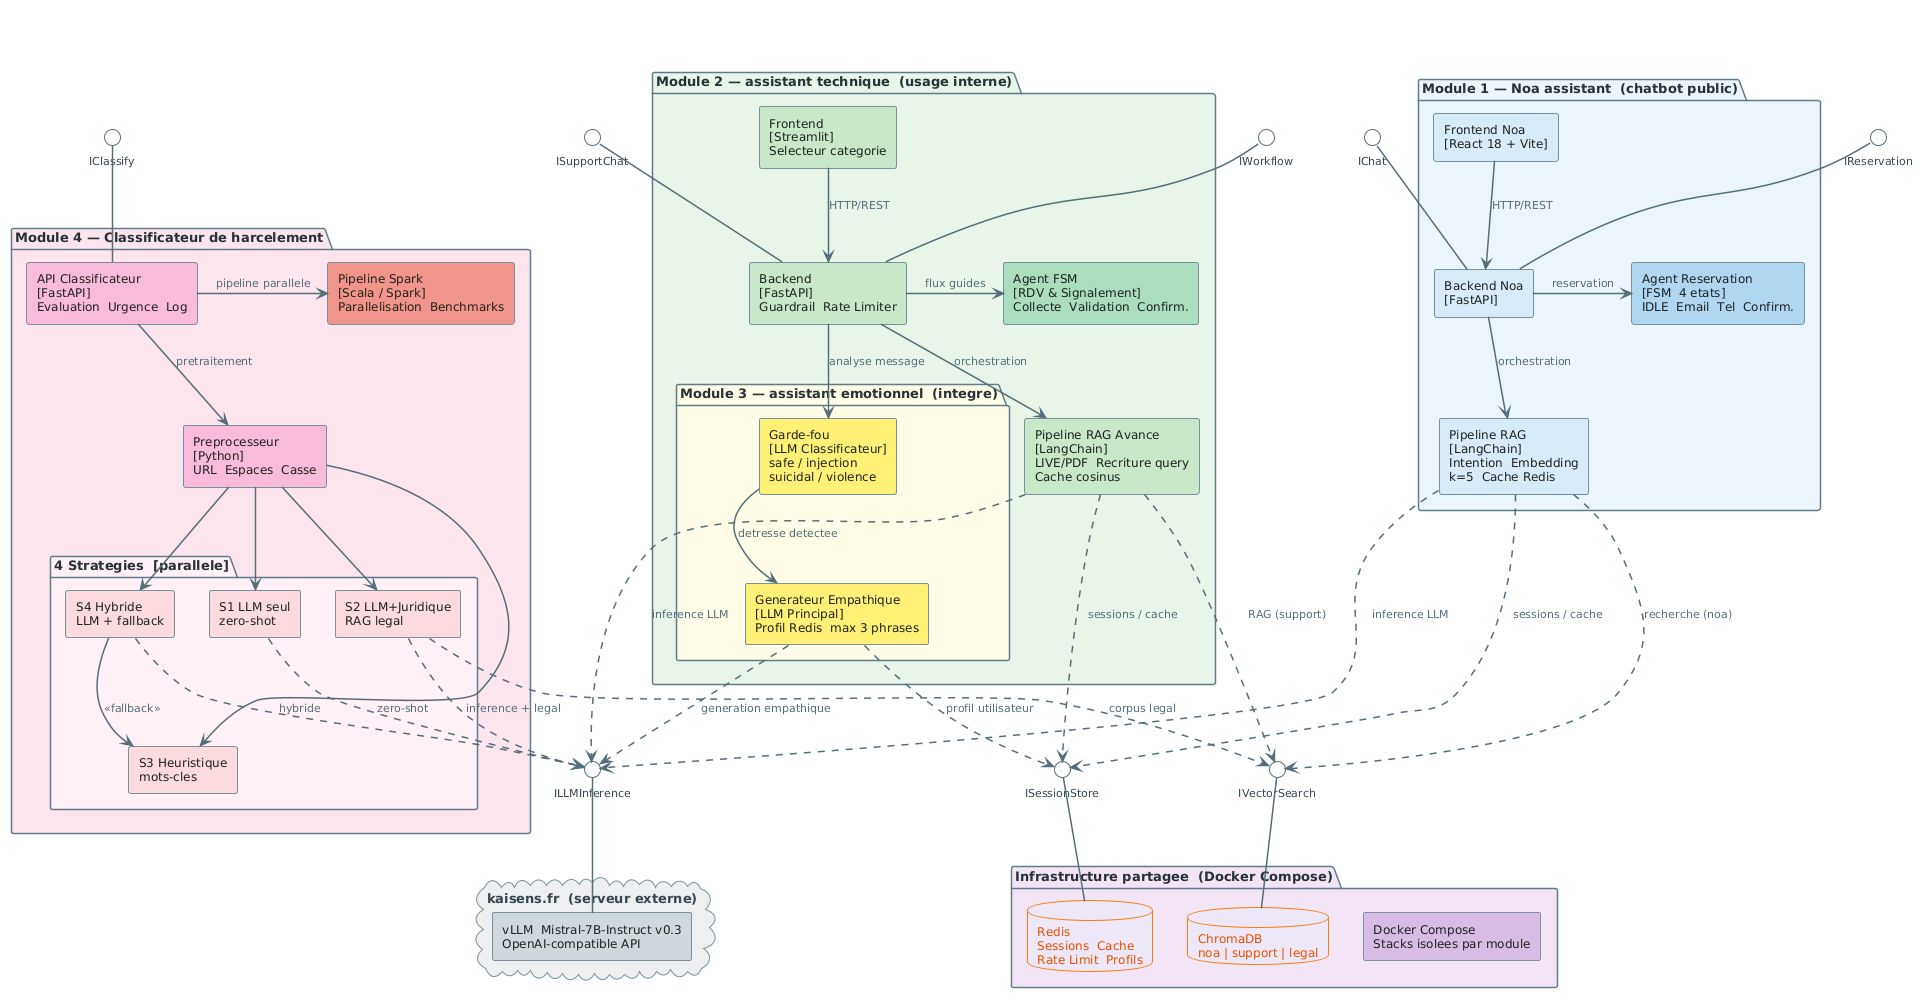

The diagram above was rendered by PlantUML. Its source (embedded in the PNG):
@startuml
!theme plain
skinparam defaultFontName Arial
skinparam defaultFontSize 13
skinparam componentStyle rectangle
skinparam shadowing false

skinparam package {
  BackgroundColor White
  BorderColor     #607D8B
  BorderThickness 1.5
  FontStyle       bold
  FontSize        13
  FontColor       #263238
}
skinparam component {
  BackgroundColor #FAFAFA
  BorderColor     #78909C
  BorderThickness 1
  FontColor       #212121
  FontSize        12
}
skinparam interface {
  BackgroundColor White
  BorderColor     #546E7A
  FontSize        11
  FontColor       #37474F
}
skinparam database {
  BackgroundColor #FFF8E1
  BorderColor     #F57F17
  FontColor       #E65100
  FontSize        12
}
skinparam cloud {
  BackgroundColor #ECEFF1
  BorderColor     #78909C
  FontColor       #37474F
}
skinparam arrow {
  Color     #546E7A
  Thickness 1.5
  FontSize  11
  FontColor #546E7A
}


' ── Interfaces provided ─────────────────────────────────────────
interface "IChat" as I_noa_chat
interface "IReservation" as I_noa_res
interface "ISupportChat" as I_sup_chat
interface "IWorkflow" as I_sup_wf
interface "IClassify" as I_classify
interface "ILLMInference" as I_llm
interface "IVectorSearch" as I_vec
interface "ISessionStore" as I_sess

' ════════════════════════════════════════════════
' MODULE 1 — NOA
' ════════════════════════════════════════════════
package "Module 1 — Noa assistant  (chatbot public)" #EBF4FB {
  component "Frontend Noa\n[React 18 + Vite]" as FE_Noa #D6EAF8
  component "Backend Noa\n[FastAPI]" as BE_Noa #D6EAF8
  component "Pipeline RAG\n[LangChain]\nIntention  Embedding\nk=5  Cache Redis" as LC_Noa #D6EAF8
  component "Agent Reservation\n[FSM  4 etats]\nIDLE  Email  Tel  Confirm." as FSM_Noa #AED6F1

  FE_Noa -down-> BE_Noa : HTTP/REST
  BE_Noa -down-> LC_Noa : orchestration
  BE_Noa -right-> FSM_Noa : reservation
}
BE_Noa -up- I_noa_chat
BE_Noa -up- I_noa_res

' ════════════════════════════════════════════════
' MODULE 2 — ASSISTANT TECHNIQUE
' ════════════════════════════════════════════════
package "Module 2 — assistant technique  (usage interne)" #E8F5E9 {
  component "Frontend\n[Streamlit]\nSelecteur categorie" as FE_Sup #C8E6C9
  component "Backend\n[FastAPI]\nGuardrail  Rate Limiter" as BE_Sup #C8E6C9
  component "Pipeline RAG Avance\n[LangChain]\nLIVE/PDF  Recriture query\nCache cosinus" as LC_Sup #C8E6C9
  component "Agent FSM\n[RDV & Signalement]\nCollecte  Validation  Confirm." as FSM_Sup #A9DFBF

  package "Module 3 — assistant emotionnel  (integre)" #FFFDE7 {
    component "Garde-fou\n[LLM Classificateur]\nsafe / injection\nsuicidal / violence" as GF_Emo #FFF176
    component "Generateur Empathique\n[LLM Principal]\nProfil Redis  max 3 phrases" as Gen_Emo #FFF176
  }

  FE_Sup -down-> BE_Sup   : HTTP/REST
  BE_Sup -down-> LC_Sup   : orchestration
  BE_Sup -right-> FSM_Sup : flux guides
  BE_Sup -down-> GF_Emo   : analyse message
  GF_Emo -down-> Gen_Emo  : detresse detectee
}
BE_Sup -up- I_sup_chat
BE_Sup -up- I_sup_wf

' ════════════════════════════════════════════════
' MODULE 4 — CLASSIFICATEUR
' ════════════════════════════════════════════════
package "Module 4 — Classificateur de harcelement" #FCE4EC {
  component "API Classificateur\n[FastAPI]\nEvaluation  Urgence  Log" as API_Cls #F8BBD9
  component "Preprocesseur\n[Python]\nURL  Espaces  Casse" as Prep #F8BBD9

  package "4 Strategies  [parallele]" #FFF0F5 {
    component "S1 LLM seul\nzero-shot" as S1 #FADADD
    component "S2 LLM+Juridique\nRAG legal" as S2 #FADADD
    component "S3 Heuristique\nmots-cles" as S3 #FADADD
    component "S4 Hybride\nLLM + fallback" as S4 #FADADD
  }

  component "Pipeline Spark\n[Scala / Spark]\nParallelisation  Benchmarks" as Spark #F1948A

  API_Cls -down-> Prep  : pretraitement
  Prep -down-> S1
  Prep -down-> S2
  Prep -down-> S3
  Prep -down-> S4
  S4 --> S3 : <<fallback>>
  API_Cls -right-> Spark : pipeline parallele
}
API_Cls -up- I_classify

' ════════════════════════════════════════════════
' INFRASTRUCTURE PARTAGEE
' ════════════════════════════════════════════════
package "Infrastructure partagee  (Docker Compose)" #F3E5F5 {
  database "Redis\nSessions  Cache\nRate Limit  Profils" as Redis #EDE7F6
  database "ChromaDB\nnoa | support | legal" as Chroma #EDE7F6
  component "Docker Compose\nStacks isolees par module" as Docker #D7BDE2

  Redis -[hidden]right- Chroma
  Chroma -[hidden]right- Docker
}
Redis -up- I_sess
Chroma -up- I_vec

' ════════════════════════════════════════════════
' LLM EXTERNE
' ════════════════════════════════════════════════
cloud "kaisens.fr  (serveur externe)" #ECEFF1 {
  component "vLLM  Mistral-7B-Instruct v0.3\nOpenAI-compatible API" as LLM_Srv #CFD8DC
}
LLM_Srv -up- I_llm

' ════════════════════════════════════════════════
' DEPENDANCES  MODULE 1 -> INFRA
' ════════════════════════════════════════════════
LC_Noa ..> I_sess : sessions / cache
LC_Noa ..> I_vec  : recherche (noa)
LC_Noa ..> I_llm  : inference LLM

' ════════════════════════════════════════════════
' DEPENDANCES  MODULE 2+3 -> INFRA
' ════════════════════════════════════════════════
LC_Sup  ..> I_sess : sessions / cache
LC_Sup  ..> I_vec  : RAG (support)
LC_Sup  ..> I_llm  : inference LLM
Gen_Emo ..> I_sess : profil utilisateur
Gen_Emo ..> I_llm  : generation empathique

' ════════════════════════════════════════════════
' DEPENDANCES  MODULE 4 -> INFRA
' ════════════════════════════════════════════════
S1 ..> I_llm : zero-shot
S2 ..> I_vec : corpus legal
S2 ..> I_llm : inference + legal
S4 ..> I_llm : hybride

' ── Layout hints ─────────────────────────────────────────────────
FE_Noa -[hidden]right- FE_Sup
FE_Sup -[hidden]right- API_Cls
@enduml